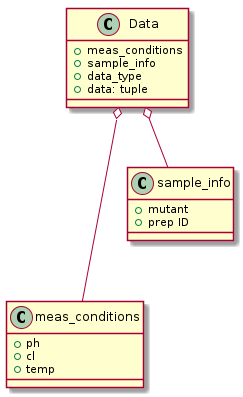

The diagram above was rendered by PlantUML. Its source (embedded in the PNG):
@startuml
class Data{
    + meas_conditions
    + sample_info
    + data_type
    + data: tuple
}
class meas_conditions {
    + ph
    + cl
    + temp
}
class sample_info {
    + mutant
    + prep ID
}
Data o--- meas_conditions
Data o-- sample_info

@enduml